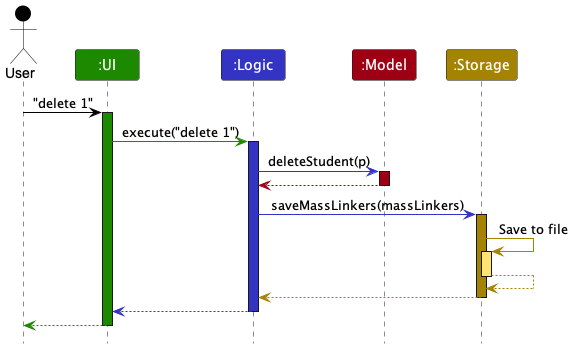

The diagram above was rendered by PlantUML. Its source (embedded in the PNG):
@startuml
!include style.puml

Actor User as user USER_COLOR
Participant ":UI" as ui UI_COLOR
Participant ":Logic" as logic LOGIC_COLOR
Participant ":Model" as model MODEL_COLOR
Participant ":Storage" as storage STORAGE_COLOR

user -[USER_COLOR]> ui : "delete 1"
activate ui UI_COLOR

ui -[UI_COLOR]> logic : execute("delete 1")
activate logic LOGIC_COLOR

logic -[LOGIC_COLOR]> model : deleteStudent(p)
activate model MODEL_COLOR

model -[MODEL_COLOR]-> logic
deactivate model

logic -[LOGIC_COLOR]> storage : saveMassLinkers(massLinkers)
activate storage STORAGE_COLOR

storage -[STORAGE_COLOR]> storage : Save to file
activate storage STORAGE_COLOR_T1
storage --[STORAGE_COLOR]> storage
deactivate storage

storage --[STORAGE_COLOR]> logic
deactivate storage

logic --[LOGIC_COLOR]> ui
deactivate logic

ui--[UI_COLOR]> user
deactivate ui
@enduml